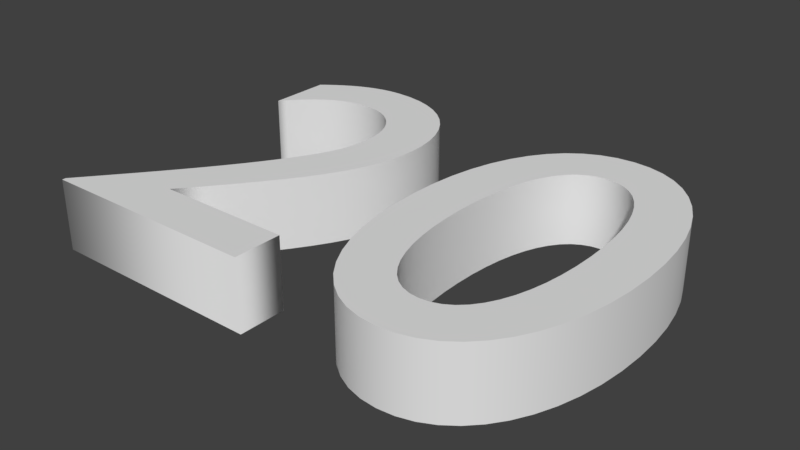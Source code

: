 # Source: 20.blend  (saved by Blender 2.79.0; exported with 4.5.12 LTS)
import bpy
from mathutils import Matrix  # noqa: F401  (used for matrix-valued properties, if any)

bpy.ops.wm.read_factory_settings(use_empty=True)
scene = bpy.context.scene
scene.name = 'Scene'

# ---- collections
col_collection_1 = bpy.data.collections.new('Collection 1'); scene.collection.children.link(col_collection_1)

# ---- world
world_world = bpy.data.worlds.new('World'); scene.world = world_world
world_world.color = (0.05088, 0.05088, 0.05088)
world_world.use_sun_shadow = False
world_world.sun_shadow_jitter_overblur = 0.0
world_world.cycles.sampling_method = 'MANUAL'

# ---- curves / text
txt_text = bpy.data.curves.new('Text', 'FONT')
txt_text.dimensions = '2D'
txt_text.body = '20'
txt_text.use_path_clamp = True
txt_text.bevel_resolution = 0
txt_text.extrude = 0.068

# ---- objects
ob_text = bpy.data.objects.new('Text', txt_text)

# ---- transforms, parenting, visibility, modifiers, constraints
ob_text.location = (-6.888, -3.583, 0.6348)
ob_text.lineart.crease_threshold = 0.0

# ---- collection membership
col_collection_1.objects.link(ob_text)

# ---- scene / render settings (as saved in the file)
scene.frame_start = 1; scene.frame_end = 250; scene.frame_set(1)
scene.render.engine = 'BLENDER_EEVEE_NEXT'
scene.render.resolution_percentage = 50
scene.render.dither_intensity = 0.0
scene.cycles.use_denoising = False
scene.cycles.samples = 128
scene.cycles.sampling_pattern = 'TABULATED_SOBOL'
scene.cycles.use_adaptive_sampling = False
scene.cycles.use_light_tree = False
scene.cycles.blur_glossy = 0.0
scene.cycles.sample_clamp_indirect = 0.0
scene.view_settings.view_transform = 'Standard'
bpy.context.view_layer.update()

# ---- added for rendering (the .blend has no active camera and no usable light): camera, sun
cam_auto = bpy.data.cameras.new('AutoCamera')
cam_auto.lens = 50.0
cam_auto.sensor_width = 36.0
cam_auto.clip_end = 1000.0
ob_auto_camera = bpy.data.objects.new('AutoCamera', cam_auto)
scene.collection.objects.link(ob_auto_camera)
ob_auto_camera.location = (-5.30425, -4.54004, 1.49997)
ob_auto_camera.rotation_euler = (1.09748, -7.21219e-08, 0.694738)
scene.camera = ob_auto_camera
light_auto_sun = bpy.data.lights.new('AutoSun', 'SUN')
light_auto_sun.energy = 3.0
light_auto_sun.angle = 0.0523599
ob_auto_sun = bpy.data.objects.new('AutoSun', light_auto_sun)
scene.collection.objects.link(ob_auto_sun)
ob_auto_sun.rotation_euler = (0.872665, 0.174533, 0.523599)
bpy.context.view_layer.update()
